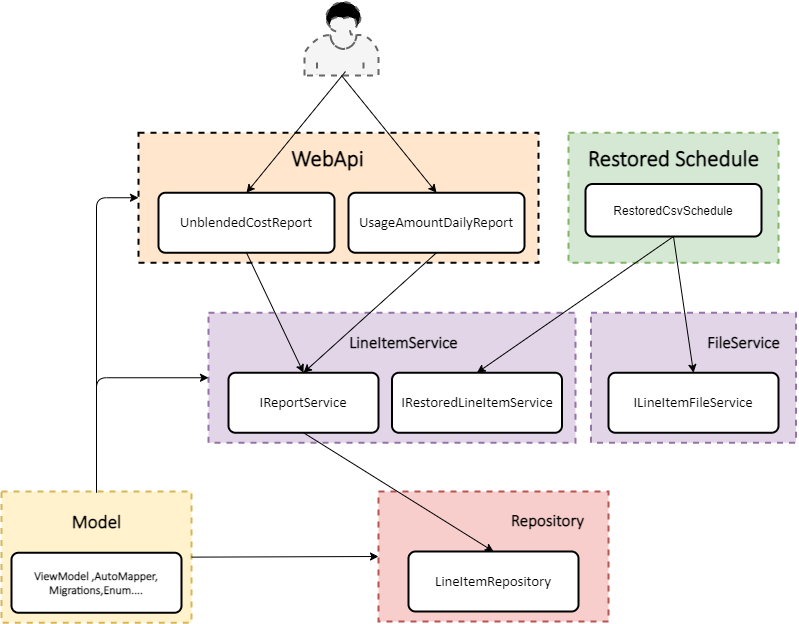

The diagram above was exported from draw.io. Its source (the exported page's mxGraphModel, read from the mxfile embedded in the PNG):
<mxGraphModel dx="1422" dy="783" grid="1" gridSize="10" guides="1" tooltips="1" connect="1" arrows="1" fold="1" page="1" pageScale="1" pageWidth="827" pageHeight="1169" math="0" shadow="0">
  <root>
    <mxCell id="0jhxWLCAS1EpciSpxQum-0" />
    <mxCell id="0jhxWLCAS1EpciSpxQum-1" parent="0jhxWLCAS1EpciSpxQum-0" />
    <mxCell id="-Rsg5lZVjKzOy0yMnk9E-14" value="" style="rounded=0;whiteSpace=wrap;html=1;dashed=1;fillColor=#f8cecc;strokeColor=#b85450;strokeWidth=2;" vertex="1" parent="0jhxWLCAS1EpciSpxQum-1">
      <mxGeometry x="397" y="560" width="230" height="130" as="geometry" />
    </mxCell>
    <mxCell id="-Rsg5lZVjKzOy0yMnk9E-12" value="" style="rounded=0;whiteSpace=wrap;html=1;dashed=1;fillColor=#e1d5e7;strokeColor=#9673a6;strokeWidth=2;" vertex="1" parent="0jhxWLCAS1EpciSpxQum-1">
      <mxGeometry x="609.5" y="381.25" width="205" height="130" as="geometry" />
    </mxCell>
    <mxCell id="-Rsg5lZVjKzOy0yMnk9E-10" value="" style="rounded=0;whiteSpace=wrap;html=1;dashed=1;fillColor=#e1d5e7;strokeColor=#9673a6;strokeWidth=2;" vertex="1" parent="0jhxWLCAS1EpciSpxQum-1">
      <mxGeometry x="227" y="381.25" width="367" height="130" as="geometry" />
    </mxCell>
    <mxCell id="-Rsg5lZVjKzOy0yMnk9E-11" value="&lt;font face=&quot;calibri light&quot; style=&quot;font-size: 17px&quot;&gt;LineItemService&lt;/font&gt;" style="text;strokeColor=none;fillColor=none;html=1;fontSize=24;fontStyle=1;verticalAlign=middle;align=center;" vertex="1" parent="0jhxWLCAS1EpciSpxQum-1">
      <mxGeometry x="297" y="381.25" width="249.99999999999997" height="52.5" as="geometry" />
    </mxCell>
    <mxCell id="-Rsg5lZVjKzOy0yMnk9E-8" value="" style="rounded=0;whiteSpace=wrap;html=1;dashed=1;fillColor=#d5e8d4;strokeColor=#82b366;strokeWidth=2;" vertex="1" parent="0jhxWLCAS1EpciSpxQum-1">
      <mxGeometry x="587" y="201.25" width="210" height="130" as="geometry" />
    </mxCell>
    <mxCell id="-Rsg5lZVjKzOy0yMnk9E-5" value="" style="rounded=0;whiteSpace=wrap;html=1;dashed=1;fillColor=#FFE6CC;strokeWidth=2;" vertex="1" parent="0jhxWLCAS1EpciSpxQum-1">
      <mxGeometry x="157" y="201.25" width="400" height="130" as="geometry" />
    </mxCell>
    <mxCell id="S6WIJeMbl1VtUOAWXqwD-0" value="&lt;font face=&quot;calibri&quot;&gt;&lt;span style=&quot;font-size: 14.6667px&quot;&gt;UsageAmountDailyReport&lt;/span&gt;&lt;/font&gt;" style="rounded=1;whiteSpace=wrap;html=1;absoluteArcSize=1;arcSize=14;strokeWidth=2;" parent="0jhxWLCAS1EpciSpxQum-1" vertex="1">
      <mxGeometry x="367" y="261.25" width="176" height="60" as="geometry" />
    </mxCell>
    <mxCell id="S6WIJeMbl1VtUOAWXqwD-1" value="&lt;span style=&quot;font-family: &amp;#34;calibri&amp;#34; ; font-size: 14.6667px&quot;&gt;UnblendedCostReport&lt;/span&gt;" style="rounded=1;whiteSpace=wrap;html=1;absoluteArcSize=1;arcSize=14;strokeWidth=2;" parent="0jhxWLCAS1EpciSpxQum-1" vertex="1">
      <mxGeometry x="177" y="261.25" width="176" height="60" as="geometry" />
    </mxCell>
    <mxCell id="S6WIJeMbl1VtUOAWXqwD-3" value="&lt;font face=&quot;calibri&quot;&gt;&lt;span style=&quot;font-size: 14.6667px&quot;&gt;IReportService&lt;/span&gt;&lt;/font&gt;" style="rounded=1;whiteSpace=wrap;html=1;absoluteArcSize=1;arcSize=14;strokeWidth=2;" parent="0jhxWLCAS1EpciSpxQum-1" vertex="1">
      <mxGeometry x="247" y="441.25" width="150" height="60" as="geometry" />
    </mxCell>
    <mxCell id="S6WIJeMbl1VtUOAWXqwD-4" value="&lt;font face=&quot;calibri&quot;&gt;&lt;span style=&quot;font-size: 14.6667px&quot;&gt;IRestoredLineItemService&lt;/span&gt;&lt;/font&gt;" style="rounded=1;whiteSpace=wrap;html=1;absoluteArcSize=1;arcSize=14;strokeWidth=2;" parent="0jhxWLCAS1EpciSpxQum-1" vertex="1">
      <mxGeometry x="410.5" y="441.25" width="170" height="60" as="geometry" />
    </mxCell>
    <mxCell id="S6WIJeMbl1VtUOAWXqwD-5" value="&lt;font face=&quot;calibri&quot;&gt;&lt;span style=&quot;font-size: 14.6667px&quot;&gt;ILineItemFileService&lt;/span&gt;&lt;/font&gt;" style="rounded=1;whiteSpace=wrap;html=1;absoluteArcSize=1;arcSize=14;strokeWidth=2;" parent="0jhxWLCAS1EpciSpxQum-1" vertex="1">
      <mxGeometry x="627" y="441.25" width="170" height="60" as="geometry" />
    </mxCell>
    <mxCell id="S6WIJeMbl1VtUOAWXqwD-7" value="&lt;font face=&quot;calibri&quot;&gt;&lt;span style=&quot;font-size: 14.6667px&quot;&gt;LineItemRepository&lt;/span&gt;&lt;/font&gt;" style="rounded=1;whiteSpace=wrap;html=1;absoluteArcSize=1;arcSize=14;strokeWidth=2;" parent="0jhxWLCAS1EpciSpxQum-1" vertex="1">
      <mxGeometry x="427" y="620" width="170" height="60" as="geometry" />
    </mxCell>
    <mxCell id="DHaHkXrTOwwFQi2B5oNf-5" value="" style="endArrow=classic;html=1;exitX=0.5;exitY=1;exitDx=0;exitDy=0;entryX=0.5;entryY=0;entryDx=0;entryDy=0;" parent="0jhxWLCAS1EpciSpxQum-1" source="S6WIJeMbl1VtUOAWXqwD-1" target="S6WIJeMbl1VtUOAWXqwD-3" edge="1">
      <mxGeometry width="50" height="50" relative="1" as="geometry">
        <mxPoint x="197" y="401.25" as="sourcePoint" />
        <mxPoint x="247" y="351.25" as="targetPoint" />
      </mxGeometry>
    </mxCell>
    <mxCell id="DHaHkXrTOwwFQi2B5oNf-6" value="" style="endArrow=classic;html=1;exitX=0.5;exitY=1;exitDx=0;exitDy=0;entryX=0.5;entryY=0;entryDx=0;entryDy=0;" parent="0jhxWLCAS1EpciSpxQum-1" source="S6WIJeMbl1VtUOAWXqwD-0" edge="1" target="S6WIJeMbl1VtUOAWXqwD-3">
      <mxGeometry width="50" height="50" relative="1" as="geometry">
        <mxPoint x="417" y="411.25" as="sourcePoint" />
        <mxPoint x="327" y="401.25" as="targetPoint" />
      </mxGeometry>
    </mxCell>
    <mxCell id="DHaHkXrTOwwFQi2B5oNf-7" value="" style="endArrow=classic;html=1;exitX=0.5;exitY=1;exitDx=0;exitDy=0;entryX=0.5;entryY=0;entryDx=0;entryDy=0;" parent="0jhxWLCAS1EpciSpxQum-1" source="S6WIJeMbl1VtUOAWXqwD-2" target="S6WIJeMbl1VtUOAWXqwD-4" edge="1">
      <mxGeometry width="50" height="50" relative="1" as="geometry">
        <mxPoint x="637" y="401.25" as="sourcePoint" />
        <mxPoint x="687" y="351.25" as="targetPoint" />
      </mxGeometry>
    </mxCell>
    <mxCell id="DHaHkXrTOwwFQi2B5oNf-8" value="" style="endArrow=classic;html=1;entryX=0.5;entryY=0;entryDx=0;entryDy=0;exitX=0.5;exitY=1;exitDx=0;exitDy=0;" parent="0jhxWLCAS1EpciSpxQum-1" source="S6WIJeMbl1VtUOAWXqwD-2" target="S6WIJeMbl1VtUOAWXqwD-5" edge="1">
      <mxGeometry width="50" height="50" relative="1" as="geometry">
        <mxPoint x="697" y="311.25" as="sourcePoint" />
        <mxPoint x="727" y="351.25" as="targetPoint" />
      </mxGeometry>
    </mxCell>
    <mxCell id="DHaHkXrTOwwFQi2B5oNf-9" value="" style="endArrow=classic;html=1;exitX=0.5;exitY=1;exitDx=0;exitDy=0;entryX=0.5;entryY=0;entryDx=0;entryDy=0;" parent="0jhxWLCAS1EpciSpxQum-1" source="S6WIJeMbl1VtUOAWXqwD-3" target="S6WIJeMbl1VtUOAWXqwD-7" edge="1">
      <mxGeometry width="50" height="50" relative="1" as="geometry">
        <mxPoint x="194" y="661.25" as="sourcePoint" />
        <mxPoint x="244" y="611.25" as="targetPoint" />
      </mxGeometry>
    </mxCell>
    <mxCell id="S6WIJeMbl1VtUOAWXqwD-2" value="RestoredCsvSchedule" style="rounded=1;whiteSpace=wrap;html=1;absoluteArcSize=1;arcSize=14;strokeWidth=2;" parent="0jhxWLCAS1EpciSpxQum-1" vertex="1">
      <mxGeometry x="604" y="252.5" width="176" height="52.5" as="geometry" />
    </mxCell>
    <mxCell id="-Rsg5lZVjKzOy0yMnk9E-7" value="&lt;font face=&quot;calibri light&quot; style=&quot;font-size: 23px&quot;&gt;WebApi&lt;/font&gt;" style="text;strokeColor=none;fillColor=none;html=1;fontSize=24;fontStyle=1;verticalAlign=middle;align=center;" vertex="1" parent="0jhxWLCAS1EpciSpxQum-1">
      <mxGeometry x="221" y="200" width="249.99999999999997" height="52.5" as="geometry" />
    </mxCell>
    <mxCell id="-Rsg5lZVjKzOy0yMnk9E-9" value="&lt;font face=&quot;calibri light&quot; style=&quot;font-size: 23px&quot;&gt;Restored Schedule&lt;/font&gt;" style="text;strokeColor=none;fillColor=none;html=1;fontSize=24;fontStyle=1;verticalAlign=middle;align=center;" vertex="1" parent="0jhxWLCAS1EpciSpxQum-1">
      <mxGeometry x="567" y="200" width="249.99999999999997" height="52.5" as="geometry" />
    </mxCell>
    <mxCell id="-Rsg5lZVjKzOy0yMnk9E-13" value="&lt;font face=&quot;calibri light&quot; style=&quot;font-size: 17px&quot;&gt;FileService&lt;/font&gt;" style="text;strokeColor=none;fillColor=none;html=1;fontSize=24;fontStyle=1;verticalAlign=middle;align=center;" vertex="1" parent="0jhxWLCAS1EpciSpxQum-1">
      <mxGeometry x="707" y="381.25" width="110" height="52.5" as="geometry" />
    </mxCell>
    <mxCell id="-Rsg5lZVjKzOy0yMnk9E-15" value="&lt;font face=&quot;calibri light&quot; style=&quot;font-size: 17px&quot;&gt;Repository&lt;/font&gt;" style="text;strokeColor=none;fillColor=none;html=1;fontSize=24;fontStyle=1;verticalAlign=middle;align=center;" vertex="1" parent="0jhxWLCAS1EpciSpxQum-1">
      <mxGeometry x="440.5" y="560" width="249.99999999999997" height="52.5" as="geometry" />
    </mxCell>
    <mxCell id="-Rsg5lZVjKzOy0yMnk9E-16" value="" style="rounded=0;whiteSpace=wrap;html=1;dashed=1;fillColor=#fff2cc;strokeColor=#d6b656;strokeWidth=2;" vertex="1" parent="0jhxWLCAS1EpciSpxQum-1">
      <mxGeometry x="20" y="560" width="190" height="131.25" as="geometry" />
    </mxCell>
    <mxCell id="DoiI7wm1deoGw9sFkjB7-0" value="&lt;span style=&quot;font-family: &amp;#34;calibri light&amp;#34; ; font-size: 10px ; font-weight: 700&quot;&gt;ViewModel ,AutoMapper,&lt;/span&gt;&lt;br style=&quot;font-family: &amp;#34;calibri light&amp;#34; ; font-size: 10px ; font-weight: 700&quot;&gt;&lt;span style=&quot;font-family: &amp;#34;calibri light&amp;#34; ; font-size: 10px ; font-weight: 700&quot;&gt;Migrations,Enum....&lt;/span&gt;" style="rounded=1;whiteSpace=wrap;html=1;absoluteArcSize=1;arcSize=14;strokeWidth=2;" vertex="1" parent="0jhxWLCAS1EpciSpxQum-1">
      <mxGeometry x="30" y="621.25" width="170" height="60" as="geometry" />
    </mxCell>
    <mxCell id="DoiI7wm1deoGw9sFkjB7-1" value="&lt;font face=&quot;calibri light&quot;&gt;&lt;font style=&quot;font-size: 19px&quot;&gt;Model&lt;/font&gt;&lt;br&gt;&lt;/font&gt;" style="text;strokeColor=none;fillColor=none;html=1;fontSize=24;fontStyle=1;verticalAlign=middle;align=center;" vertex="1" parent="0jhxWLCAS1EpciSpxQum-1">
      <mxGeometry x="20" y="561.25" width="190" height="52.5" as="geometry" />
    </mxCell>
    <mxCell id="hChenRuhxIciPzq8VR-x-1" value="" style="edgeStyle=elbowEdgeStyle;elbow=horizontal;endArrow=classic;html=1;exitX=0.5;exitY=0;exitDx=0;exitDy=0;entryX=0;entryY=0.5;entryDx=0;entryDy=0;" edge="1" parent="0jhxWLCAS1EpciSpxQum-1" source="-Rsg5lZVjKzOy0yMnk9E-16" target="-Rsg5lZVjKzOy0yMnk9E-5">
      <mxGeometry width="50" height="50" relative="1" as="geometry">
        <mxPoint x="150" y="480" as="sourcePoint" />
        <mxPoint x="200" y="430" as="targetPoint" />
        <Array as="points">
          <mxPoint x="115" y="410" />
        </Array>
      </mxGeometry>
    </mxCell>
    <mxCell id="hChenRuhxIciPzq8VR-x-2" value="" style="edgeStyle=elbowEdgeStyle;elbow=horizontal;endArrow=classic;html=1;exitX=0.5;exitY=0;exitDx=0;exitDy=0;entryX=0;entryY=0.5;entryDx=0;entryDy=0;" edge="1" parent="0jhxWLCAS1EpciSpxQum-1" source="DoiI7wm1deoGw9sFkjB7-1" target="-Rsg5lZVjKzOy0yMnk9E-10">
      <mxGeometry width="50" height="50" relative="1" as="geometry">
        <mxPoint x="140" y="500" as="sourcePoint" />
        <mxPoint x="190" y="450" as="targetPoint" />
        <Array as="points">
          <mxPoint x="115" y="490" />
        </Array>
      </mxGeometry>
    </mxCell>
    <mxCell id="hChenRuhxIciPzq8VR-x-3" value="" style="endArrow=classic;html=1;exitX=1;exitY=0.5;exitDx=0;exitDy=0;entryX=0;entryY=0.5;entryDx=0;entryDy=0;" edge="1" parent="0jhxWLCAS1EpciSpxQum-1" source="-Rsg5lZVjKzOy0yMnk9E-16" target="-Rsg5lZVjKzOy0yMnk9E-14">
      <mxGeometry width="50" height="50" relative="1" as="geometry">
        <mxPoint x="290" y="700" as="sourcePoint" />
        <mxPoint x="340" y="650" as="targetPoint" />
      </mxGeometry>
    </mxCell>
    <mxCell id="hChenRuhxIciPzq8VR-x-8" value="" style="shape=mxgraph.bpmn.user_task;html=1;outlineConnect=0;dashed=1;strokeWidth=2;fillColor=#f5f5f5;strokeColor=#666666;fontColor=#333333;" vertex="1" parent="0jhxWLCAS1EpciSpxQum-1">
      <mxGeometry x="323" y="70" width="74" height="74" as="geometry" />
    </mxCell>
    <mxCell id="hChenRuhxIciPzq8VR-x-9" value="" style="endArrow=classic;html=1;exitX=0.554;exitY=0.946;exitDx=0;exitDy=0;exitPerimeter=0;entryX=0.5;entryY=0;entryDx=0;entryDy=0;" edge="1" parent="0jhxWLCAS1EpciSpxQum-1" source="hChenRuhxIciPzq8VR-x-8" target="S6WIJeMbl1VtUOAWXqwD-1">
      <mxGeometry width="50" height="50" relative="1" as="geometry">
        <mxPoint x="100" y="180" as="sourcePoint" />
        <mxPoint x="150" y="130" as="targetPoint" />
      </mxGeometry>
    </mxCell>
    <mxCell id="hChenRuhxIciPzq8VR-x-10" value="" style="endArrow=classic;html=1;entryX=0.5;entryY=0;entryDx=0;entryDy=0;" edge="1" parent="0jhxWLCAS1EpciSpxQum-1" target="S6WIJeMbl1VtUOAWXqwD-0">
      <mxGeometry width="50" height="50" relative="1" as="geometry">
        <mxPoint x="360" y="144" as="sourcePoint" />
        <mxPoint x="490" y="130" as="targetPoint" />
      </mxGeometry>
    </mxCell>
  </root>
</mxGraphModel>